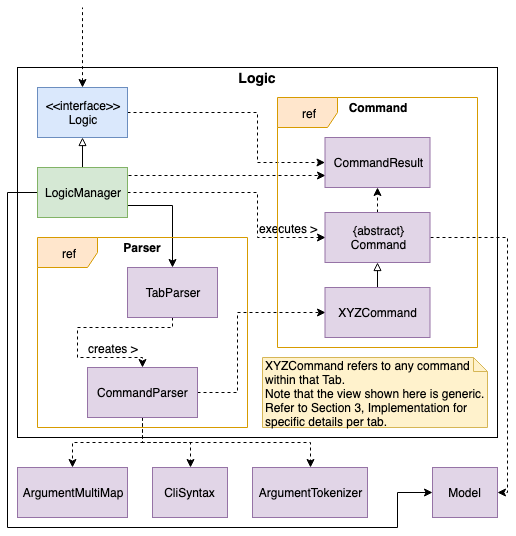

The diagram above was exported from draw.io. Its source (the exported page's mxGraphModel, read from the mxfile embedded in the PNG):
<mxGraphModel dx="1412" dy="708" grid="1" gridSize="10" guides="1" tooltips="1" connect="1" arrows="1" fold="1" page="1" pageScale="1" pageWidth="850" pageHeight="1100" math="0" shadow="0">
  <root>
    <mxCell id="0" />
    <mxCell id="1" parent="0" />
    <mxCell id="2" value="" style="rounded=0;whiteSpace=wrap;html=1;" vertex="1" parent="1">
      <mxGeometry x="80" y="80" width="480" height="370" as="geometry" />
    </mxCell>
    <mxCell id="3" value="&lt;font style=&quot;font-size: 14px&quot;&gt;Logic&lt;/font&gt;" style="text;html=1;strokeColor=none;fillColor=none;align=center;verticalAlign=middle;whiteSpace=wrap;rounded=0;fontStyle=1" vertex="1" parent="1">
      <mxGeometry x="300" y="80" width="40" height="20" as="geometry" />
    </mxCell>
    <mxCell id="4" value="" style="edgeStyle=orthogonalEdgeStyle;rounded=0;orthogonalLoop=1;jettySize=auto;html=1;startArrow=classic;startFill=1;endArrow=none;endFill=0;dashed=1;" edge="1" source="7" parent="1">
      <mxGeometry relative="1" as="geometry">
        <mxPoint x="145" y="20" as="targetPoint" />
      </mxGeometry>
    </mxCell>
    <mxCell id="5" value="" style="edgeStyle=orthogonalEdgeStyle;rounded=0;orthogonalLoop=1;jettySize=auto;html=1;startArrow=block;startFill=0;endArrow=none;endFill=0;" edge="1" source="7" target="13" parent="1">
      <mxGeometry relative="1" as="geometry" />
    </mxCell>
    <mxCell id="6" style="edgeStyle=orthogonalEdgeStyle;rounded=0;orthogonalLoop=1;jettySize=auto;html=1;dashed=1;startArrow=none;startFill=0;endArrow=classic;endFill=1;" edge="1" source="7" target="26" parent="1">
      <mxGeometry relative="1" as="geometry">
        <Array as="points">
          <mxPoint x="320" y="125" />
          <mxPoint x="320" y="175" />
        </Array>
      </mxGeometry>
    </mxCell>
    <mxCell id="7" value="&amp;lt;&amp;lt;interface&amp;gt;&amp;gt;&lt;br&gt;Logic" style="rounded=0;whiteSpace=wrap;html=1;fillColor=#dae8fc;strokeColor=#6c8ebf;" vertex="1" parent="1">
      <mxGeometry x="100" y="100" width="90" height="50" as="geometry" />
    </mxCell>
    <mxCell id="8" style="edgeStyle=orthogonalEdgeStyle;rounded=0;orthogonalLoop=1;jettySize=auto;html=1;exitX=1;exitY=0.75;exitDx=0;exitDy=0;startArrow=none;startFill=0;endArrow=classic;endFill=1;" edge="1" source="13" target="17" parent="1">
      <mxGeometry relative="1" as="geometry" />
    </mxCell>
    <mxCell id="9" style="edgeStyle=orthogonalEdgeStyle;rounded=0;orthogonalLoop=1;jettySize=auto;html=1;exitX=0;exitY=0.5;exitDx=0;exitDy=0;entryX=0;entryY=0.5;entryDx=0;entryDy=0;startArrow=none;startFill=0;endArrow=classic;endFill=1;" edge="1" source="13" target="36" parent="1">
      <mxGeometry relative="1" as="geometry">
        <Array as="points">
          <mxPoint x="70" y="205" />
          <mxPoint x="70" y="540" />
          <mxPoint x="460" y="540" />
          <mxPoint x="460" y="505" />
        </Array>
      </mxGeometry>
    </mxCell>
    <mxCell id="10" style="edgeStyle=orthogonalEdgeStyle;rounded=0;orthogonalLoop=1;jettySize=auto;html=1;exitX=1;exitY=0.5;exitDx=0;exitDy=0;entryX=0;entryY=0.5;entryDx=0;entryDy=0;startArrow=none;startFill=0;endArrow=classic;endFill=1;dashed=1;" edge="1" source="13" target="29" parent="1">
      <mxGeometry relative="1" as="geometry">
        <Array as="points">
          <mxPoint x="320" y="205" />
          <mxPoint x="320" y="250" />
        </Array>
      </mxGeometry>
    </mxCell>
    <mxCell id="11" value="executes &amp;gt;" style="text;html=1;resizable=0;points=[];align=center;verticalAlign=middle;labelBackgroundColor=#ffffff;" vertex="1" connectable="0" parent="10">
      <mxGeometry x="0.5062" y="1" relative="1" as="geometry">
        <mxPoint x="22" y="-9" as="offset" />
      </mxGeometry>
    </mxCell>
    <mxCell id="12" style="edgeStyle=orthogonalEdgeStyle;rounded=0;orthogonalLoop=1;jettySize=auto;html=1;exitX=1;exitY=0.25;exitDx=0;exitDy=0;entryX=0;entryY=0.75;entryDx=0;entryDy=0;dashed=1;startArrow=none;startFill=0;endArrow=classic;endFill=1;" edge="1" source="13" target="26" parent="1">
      <mxGeometry relative="1" as="geometry">
        <Array as="points">
          <mxPoint x="190" y="188" />
        </Array>
      </mxGeometry>
    </mxCell>
    <mxCell id="13" value="LogicManager" style="rounded=0;whiteSpace=wrap;html=1;fillColor=#d5e8d4;strokeColor=#82b366;" vertex="1" parent="1">
      <mxGeometry x="100" y="180" width="90" height="50" as="geometry" />
    </mxCell>
    <mxCell id="14" value="ref" style="shape=umlFrame;whiteSpace=wrap;html=1;fillColor=#ffe6cc;strokeColor=#d79b00;" vertex="1" parent="1">
      <mxGeometry x="100" y="250" width="210" height="190" as="geometry" />
    </mxCell>
    <mxCell id="15" style="edgeStyle=orthogonalEdgeStyle;rounded=0;orthogonalLoop=1;jettySize=auto;html=1;exitX=0.5;exitY=1;exitDx=0;exitDy=0;entryX=0.5;entryY=0;entryDx=0;entryDy=0;startArrow=none;startFill=0;endArrow=classic;endFill=1;dashed=1;" edge="1" source="17" target="22" parent="1">
      <mxGeometry relative="1" as="geometry">
        <Array as="points">
          <mxPoint x="235" y="340" />
          <mxPoint x="140" y="340" />
          <mxPoint x="140" y="370" />
          <mxPoint x="205" y="370" />
        </Array>
      </mxGeometry>
    </mxCell>
    <mxCell id="16" value="creates &amp;gt;" style="text;html=1;resizable=0;points=[];align=center;verticalAlign=middle;labelBackgroundColor=#ffffff;" vertex="1" connectable="0" parent="15">
      <mxGeometry x="-0.475" y="-7" relative="1" as="geometry">
        <mxPoint x="-15" y="27" as="offset" />
      </mxGeometry>
    </mxCell>
    <mxCell id="17" value="TabParser" style="rounded=0;whiteSpace=wrap;html=1;fillColor=#e1d5e7;strokeColor=#9673a6;" vertex="1" parent="1">
      <mxGeometry x="190" y="280" width="90" height="50" as="geometry" />
    </mxCell>
    <mxCell id="18" style="edgeStyle=orthogonalEdgeStyle;rounded=0;orthogonalLoop=1;jettySize=auto;html=1;exitX=0.5;exitY=1;exitDx=0;exitDy=0;entryX=0.5;entryY=0;entryDx=0;entryDy=0;dashed=1;startArrow=none;startFill=0;endArrow=classic;endFill=1;" edge="1" source="22" target="33" parent="1">
      <mxGeometry relative="1" as="geometry" />
    </mxCell>
    <mxCell id="19" style="edgeStyle=orthogonalEdgeStyle;rounded=0;orthogonalLoop=1;jettySize=auto;html=1;exitX=0.5;exitY=1;exitDx=0;exitDy=0;entryX=0.5;entryY=0;entryDx=0;entryDy=0;dashed=1;startArrow=none;startFill=0;endArrow=classic;endFill=1;" edge="1" source="22" target="34" parent="1">
      <mxGeometry relative="1" as="geometry" />
    </mxCell>
    <mxCell id="20" style="edgeStyle=orthogonalEdgeStyle;rounded=0;orthogonalLoop=1;jettySize=auto;html=1;exitX=0.5;exitY=1;exitDx=0;exitDy=0;entryX=0.5;entryY=0;entryDx=0;entryDy=0;dashed=1;startArrow=none;startFill=0;endArrow=classic;endFill=1;" edge="1" source="22" target="35" parent="1">
      <mxGeometry relative="1" as="geometry" />
    </mxCell>
    <mxCell id="21" style="edgeStyle=orthogonalEdgeStyle;rounded=0;orthogonalLoop=1;jettySize=auto;html=1;exitX=1;exitY=0.5;exitDx=0;exitDy=0;entryX=0;entryY=0.5;entryDx=0;entryDy=0;startArrow=none;startFill=0;endArrow=classic;endFill=1;dashed=1;" edge="1" source="22" target="31" parent="1">
      <mxGeometry relative="1" as="geometry">
        <Array as="points">
          <mxPoint x="300" y="405" />
          <mxPoint x="300" y="325" />
        </Array>
      </mxGeometry>
    </mxCell>
    <mxCell id="22" value="CommandParser" style="html=1;fillColor=#e1d5e7;strokeColor=#9673a6;" vertex="1" parent="1">
      <mxGeometry x="150" y="380" width="110" height="50" as="geometry" />
    </mxCell>
    <mxCell id="23" value="Parser" style="text;html=1;strokeColor=none;fillColor=none;align=center;verticalAlign=middle;whiteSpace=wrap;rounded=0;fontStyle=1" vertex="1" parent="1">
      <mxGeometry x="185" y="250" width="40" height="20" as="geometry" />
    </mxCell>
    <mxCell id="24" value="ref" style="shape=umlFrame;whiteSpace=wrap;html=1;fillColor=#ffe6cc;strokeColor=#d79b00;" vertex="1" parent="1">
      <mxGeometry x="340" y="110" width="200" height="250" as="geometry" />
    </mxCell>
    <mxCell id="25" value="Command" style="text;html=1;strokeColor=none;fillColor=none;align=center;verticalAlign=middle;whiteSpace=wrap;rounded=0;fontStyle=1" vertex="1" parent="1">
      <mxGeometry x="420" y="110" width="40" height="20" as="geometry" />
    </mxCell>
    <mxCell id="26" value="CommandResult" style="rounded=0;whiteSpace=wrap;html=1;fillColor=#e1d5e7;strokeColor=#9673a6;" vertex="1" parent="1">
      <mxGeometry x="387.5" y="150" width="105" height="50" as="geometry" />
    </mxCell>
    <mxCell id="27" style="edgeStyle=orthogonalEdgeStyle;rounded=0;orthogonalLoop=1;jettySize=auto;html=1;exitX=1;exitY=0.5;exitDx=0;exitDy=0;entryX=1;entryY=0.5;entryDx=0;entryDy=0;dashed=1;startArrow=none;startFill=0;endArrow=classic;endFill=1;" edge="1" source="29" target="36" parent="1">
      <mxGeometry relative="1" as="geometry">
        <Array as="points">
          <mxPoint x="570" y="250" />
          <mxPoint x="570" y="505" />
        </Array>
      </mxGeometry>
    </mxCell>
    <mxCell id="28" style="edgeStyle=orthogonalEdgeStyle;rounded=0;orthogonalLoop=1;jettySize=auto;html=1;exitX=0.5;exitY=0;exitDx=0;exitDy=0;entryX=0.5;entryY=1;entryDx=0;entryDy=0;dashed=1;startArrow=none;startFill=0;endArrow=classic;endFill=1;" edge="1" source="29" target="26" parent="1">
      <mxGeometry relative="1" as="geometry" />
    </mxCell>
    <mxCell id="29" value="{abstract}&lt;br&gt;Command" style="rounded=0;whiteSpace=wrap;html=1;fillColor=#e1d5e7;strokeColor=#9673a6;" vertex="1" parent="1">
      <mxGeometry x="387.5" y="225" width="105" height="50" as="geometry" />
    </mxCell>
    <mxCell id="30" style="edgeStyle=orthogonalEdgeStyle;rounded=0;orthogonalLoop=1;jettySize=auto;html=1;exitX=0.5;exitY=0;exitDx=0;exitDy=0;entryX=0.5;entryY=1;entryDx=0;entryDy=0;startArrow=none;startFill=0;endArrow=block;endFill=0;" edge="1" source="31" target="29" parent="1">
      <mxGeometry relative="1" as="geometry" />
    </mxCell>
    <mxCell id="31" value="XYZCommand" style="rounded=0;whiteSpace=wrap;html=1;fillColor=#e1d5e7;strokeColor=#9673a6;" vertex="1" parent="1">
      <mxGeometry x="387.5" y="300" width="105" height="50" as="geometry" />
    </mxCell>
    <mxCell id="32" value="XYZCommand refers to any command within that Tab.&lt;br&gt;Note that the view shown here is generic. Refer to Section 3, Implementation for specific details per tab." style="shape=note;whiteSpace=wrap;html=1;size=14;verticalAlign=top;align=left;spacingTop=-6;fillColor=#fff2cc;strokeColor=#d6b656;" vertex="1" parent="1">
      <mxGeometry x="325" y="370" width="225" height="70" as="geometry" />
    </mxCell>
    <mxCell id="33" value="ArgumentMultiMap" style="rounded=0;whiteSpace=wrap;html=1;fillColor=#e1d5e7;strokeColor=#9673a6;" vertex="1" parent="1">
      <mxGeometry x="80" y="480" width="110" height="50" as="geometry" />
    </mxCell>
    <mxCell id="34" value="CliSyntax" style="rounded=0;whiteSpace=wrap;html=1;fillColor=#e1d5e7;strokeColor=#9673a6;" vertex="1" parent="1">
      <mxGeometry x="215" y="480" width="75" height="50" as="geometry" />
    </mxCell>
    <mxCell id="35" value="ArgumentTokenizer" style="rounded=0;whiteSpace=wrap;html=1;fillColor=#e1d5e7;strokeColor=#9673a6;" vertex="1" parent="1">
      <mxGeometry x="315" y="480" width="115" height="50" as="geometry" />
    </mxCell>
    <mxCell id="36" value="Model" style="rounded=0;whiteSpace=wrap;html=1;fillColor=#e1d5e7;strokeColor=#9673a6;" vertex="1" parent="1">
      <mxGeometry x="495" y="480" width="65" height="50" as="geometry" />
    </mxCell>
  </root>
</mxGraphModel>